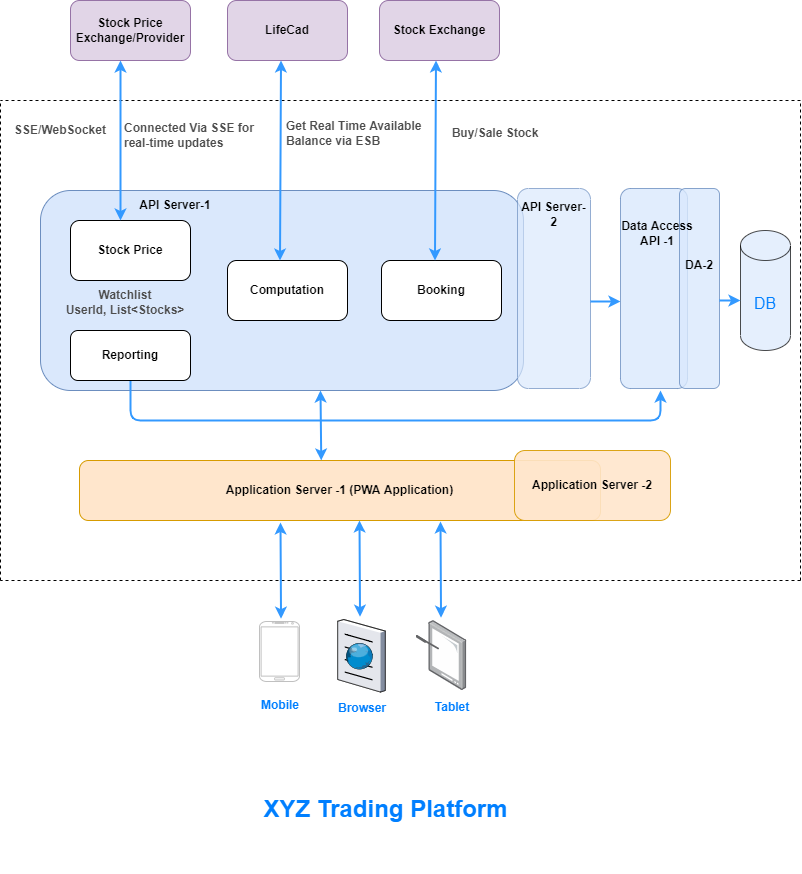

The diagram above was exported from draw.io. Its source (the exported page's mxGraphModel, read from the mxfile embedded in the PNG):
<mxGraphModel dx="1697" dy="949" grid="0" gridSize="10" guides="1" tooltips="1" connect="1" arrows="1" fold="1" page="1" pageScale="1" pageWidth="850" pageHeight="1100" math="0" shadow="0">
  <root>
    <mxCell id="0" />
    <mxCell id="1" parent="0" />
    <mxCell id="oNIi26s0oLyzt85QKvPM-1" value="" style="endArrow=none;dashed=1;html=1;rounded=1;" parent="1" edge="1">
      <mxGeometry width="50" height="50" relative="1" as="geometry">
        <mxPoint x="840" y="120" as="sourcePoint" />
        <mxPoint x="40" y="120" as="targetPoint" />
      </mxGeometry>
    </mxCell>
    <mxCell id="oNIi26s0oLyzt85QKvPM-2" value="" style="endArrow=none;dashed=1;html=1;rounded=1;" parent="1" edge="1">
      <mxGeometry width="50" height="50" relative="1" as="geometry">
        <mxPoint x="40" y="600" as="sourcePoint" />
        <mxPoint x="40" y="120" as="targetPoint" />
      </mxGeometry>
    </mxCell>
    <mxCell id="oNIi26s0oLyzt85QKvPM-3" value="" style="endArrow=none;dashed=1;html=1;rounded=1;" parent="1" edge="1">
      <mxGeometry width="50" height="50" relative="1" as="geometry">
        <mxPoint x="840" y="600" as="sourcePoint" />
        <mxPoint x="840" y="120" as="targetPoint" />
      </mxGeometry>
    </mxCell>
    <mxCell id="oNIi26s0oLyzt85QKvPM-4" value="" style="endArrow=none;dashed=1;html=1;rounded=1;" parent="1" edge="1">
      <mxGeometry width="50" height="50" relative="1" as="geometry">
        <mxPoint x="840" y="600" as="sourcePoint" />
        <mxPoint x="40" y="600" as="targetPoint" />
      </mxGeometry>
    </mxCell>
    <mxCell id="oNIi26s0oLyzt85QKvPM-5" value="&lt;b&gt;Stock Price Exchange/Provider&lt;/b&gt;" style="rounded=1;whiteSpace=wrap;html=1;fillColor=#e1d5e7;strokeColor=#9673a6;" parent="1" vertex="1">
      <mxGeometry x="110" y="20" width="120" height="60" as="geometry" />
    </mxCell>
    <mxCell id="oNIi26s0oLyzt85QKvPM-6" value="&lt;b&gt;LifeCad&lt;/b&gt;" style="rounded=1;whiteSpace=wrap;html=1;fillColor=#e1d5e7;strokeColor=#9673a6;" parent="1" vertex="1">
      <mxGeometry x="267" y="20" width="120" height="60" as="geometry" />
    </mxCell>
    <mxCell id="oNIi26s0oLyzt85QKvPM-9" value="&lt;b&gt;Application Server -1 (PWA Application)&lt;/b&gt;" style="rounded=1;whiteSpace=wrap;html=1;fillColor=#ffe6cc;strokeColor=#d79b00;" parent="1" vertex="1">
      <mxGeometry x="119" y="480" width="521" height="60" as="geometry" />
    </mxCell>
    <mxCell id="oNIi26s0oLyzt85QKvPM-10" value="" style="rounded=1;whiteSpace=wrap;html=1;fillColor=#dae8fc;strokeColor=#6c8ebf;" parent="1" vertex="1">
      <mxGeometry x="80" y="210" width="483" height="200" as="geometry" />
    </mxCell>
    <mxCell id="oNIi26s0oLyzt85QKvPM-11" value="&lt;b&gt;Stock Price&lt;/b&gt;" style="rounded=1;whiteSpace=wrap;html=1;" parent="1" vertex="1">
      <mxGeometry x="110" y="240" width="120" height="60" as="geometry" />
    </mxCell>
    <mxCell id="k7eGZDUag3_0Z0Q_S5VC-4" value="" style="edgeStyle=orthogonalEdgeStyle;rounded=1;orthogonalLoop=1;jettySize=auto;html=1;fontColor=#4D4D4D;strokeColor=#3399FF;strokeWidth=2;" parent="1" source="oNIi26s0oLyzt85QKvPM-12" edge="1">
      <mxGeometry relative="1" as="geometry">
        <mxPoint x="700" y="410" as="targetPoint" />
        <Array as="points">
          <mxPoint x="170" y="440" />
          <mxPoint x="700" y="440" />
        </Array>
      </mxGeometry>
    </mxCell>
    <mxCell id="oNIi26s0oLyzt85QKvPM-12" value="&lt;b style=&quot;&quot;&gt;Reporting&lt;/b&gt;" style="rounded=1;whiteSpace=wrap;html=1;" parent="1" vertex="1">
      <mxGeometry x="110" y="350" width="120" height="50" as="geometry" />
    </mxCell>
    <mxCell id="oNIi26s0oLyzt85QKvPM-13" value="&lt;b style=&quot;&quot;&gt;Computation&lt;/b&gt;" style="rounded=1;whiteSpace=wrap;html=1;" parent="1" vertex="1">
      <mxGeometry x="267" y="280" width="120" height="60" as="geometry" />
    </mxCell>
    <mxCell id="oNIi26s0oLyzt85QKvPM-14" value="&lt;b&gt;Booking&lt;/b&gt;" style="rounded=1;whiteSpace=wrap;html=1;" parent="1" vertex="1">
      <mxGeometry x="421" y="280" width="120" height="60" as="geometry" />
    </mxCell>
    <mxCell id="oNIi26s0oLyzt85QKvPM-15" value="" style="verticalLabelPosition=bottom;verticalAlign=top;html=1;shadow=0;dashed=0;strokeWidth=1;shape=mxgraph.android.phone2;strokeColor=#c0c0c0;rounded=1;" parent="1" vertex="1">
      <mxGeometry x="299" y="641" width="40" height="60" as="geometry" />
    </mxCell>
    <mxCell id="oNIi26s0oLyzt85QKvPM-20" value="" style="verticalLabelPosition=bottom;aspect=fixed;html=1;verticalAlign=top;strokeColor=none;align=center;outlineConnect=0;shape=mxgraph.citrix.browser;rounded=1;" parent="1" vertex="1">
      <mxGeometry x="377.25" y="639" width="47.5" height="72.5" as="geometry" />
    </mxCell>
    <mxCell id="oNIi26s0oLyzt85QKvPM-21" value="" style="points=[];aspect=fixed;html=1;align=center;shadow=0;dashed=0;image;image=img/lib/allied_telesis/computer_and_terminals/Tablet_Alternative.svg;rounded=1;" parent="1" vertex="1">
      <mxGeometry x="455.6" y="640" width="50.75" height="70" as="geometry" />
    </mxCell>
    <mxCell id="oNIi26s0oLyzt85QKvPM-22" value="&lt;b&gt;&lt;font color=&quot;#007fff&quot;&gt;Mobile&lt;/font&gt;&lt;/b&gt;" style="text;html=1;strokeColor=none;fillColor=none;align=center;verticalAlign=middle;whiteSpace=wrap;rounded=1;" parent="1" vertex="1">
      <mxGeometry x="290" y="710" width="60" height="30" as="geometry" />
    </mxCell>
    <mxCell id="oNIi26s0oLyzt85QKvPM-23" value="&lt;b&gt;&lt;font color=&quot;#007fff&quot;&gt;Browser&lt;/font&gt;&lt;/b&gt;" style="text;html=1;strokeColor=none;fillColor=none;align=center;verticalAlign=middle;whiteSpace=wrap;rounded=1;" parent="1" vertex="1">
      <mxGeometry x="372" y="713" width="60" height="30" as="geometry" />
    </mxCell>
    <mxCell id="oNIi26s0oLyzt85QKvPM-24" value="&lt;b&gt;&lt;font color=&quot;#007fff&quot;&gt;Tablet&lt;/font&gt;&lt;/b&gt;" style="text;html=1;strokeColor=none;fillColor=none;align=center;verticalAlign=middle;whiteSpace=wrap;rounded=1;" parent="1" vertex="1">
      <mxGeometry x="462" y="712" width="60" height="30" as="geometry" />
    </mxCell>
    <mxCell id="oNIi26s0oLyzt85QKvPM-25" value="&lt;b&gt;API Server-1&lt;/b&gt;" style="text;html=1;strokeColor=none;fillColor=none;align=center;verticalAlign=middle;whiteSpace=wrap;rounded=1;" parent="1" vertex="1">
      <mxGeometry x="170" y="210" width="90" height="30" as="geometry" />
    </mxCell>
    <mxCell id="oNIi26s0oLyzt85QKvPM-27" value="" style="rounded=1;whiteSpace=wrap;html=1;fillColor=#dae8fc;strokeColor=#6c8ebf;textOpacity=20;shadow=0;opacity=80;" parent="1" vertex="1">
      <mxGeometry x="660" y="208" width="67" height="200" as="geometry" />
    </mxCell>
    <mxCell id="oNIi26s0oLyzt85QKvPM-30" value="&lt;b&gt;Application Server -2&lt;/b&gt;" style="rounded=1;whiteSpace=wrap;html=1;fillColor=#ffe6cc;strokeColor=#d79b00;opacity=90;" parent="1" vertex="1">
      <mxGeometry x="554" y="470" width="156" height="70" as="geometry" />
    </mxCell>
    <mxCell id="oNIi26s0oLyzt85QKvPM-32" value="" style="endArrow=classic;startArrow=classic;html=1;rounded=1;fontColor=default;strokeColor=#3399FF;strokeWidth=2;" parent="1" edge="1">
      <mxGeometry width="50" height="50" relative="1" as="geometry">
        <mxPoint x="160" y="240" as="sourcePoint" />
        <mxPoint x="160" y="80" as="targetPoint" />
      </mxGeometry>
    </mxCell>
    <mxCell id="oNIi26s0oLyzt85QKvPM-33" value="&lt;b&gt;&lt;font color=&quot;#4d4d4d&quot;&gt;Connected Via SSE for &lt;br&gt;real-time updates&lt;/font&gt;&lt;/b&gt;" style="text;html=1;strokeColor=none;fillColor=none;align=left;verticalAlign=middle;whiteSpace=wrap;rounded=1;shadow=0;labelBackgroundColor=none;labelBorderColor=none;fontColor=default;opacity=70;" parent="1" vertex="1">
      <mxGeometry x="162" y="140" width="138" height="30" as="geometry" />
    </mxCell>
    <mxCell id="oNIi26s0oLyzt85QKvPM-34" value="" style="endArrow=classic;startArrow=classic;html=1;rounded=1;fontColor=default;exitX=0.5;exitY=0;exitDx=0;exitDy=0;strokeColor=#3399FF;strokeWidth=2;" parent="1" edge="1">
      <mxGeometry width="50" height="50" relative="1" as="geometry">
        <mxPoint x="319.5" y="280" as="sourcePoint" />
        <mxPoint x="320.5" y="80" as="targetPoint" />
      </mxGeometry>
    </mxCell>
    <mxCell id="oNIi26s0oLyzt85QKvPM-35" value="" style="endArrow=classic;startArrow=classic;html=1;rounded=1;fontColor=default;exitX=0.464;exitY=-0.001;exitDx=0;exitDy=0;strokeColor=#3399FF;strokeWidth=2;exitPerimeter=0;" parent="1" source="oNIi26s0oLyzt85QKvPM-9" edge="1">
      <mxGeometry width="50" height="50" relative="1" as="geometry">
        <mxPoint x="362" y="481" as="sourcePoint" />
        <mxPoint x="360" y="410" as="targetPoint" />
      </mxGeometry>
    </mxCell>
    <mxCell id="oNIi26s0oLyzt85QKvPM-37" value="" style="endArrow=classic;startArrow=classic;html=1;rounded=1;fontColor=default;exitX=0.063;exitY=-0.047;exitDx=0;exitDy=0;strokeColor=#3399FF;strokeWidth=2;exitPerimeter=0;" parent="1" edge="1">
      <mxGeometry width="50" height="50" relative="1" as="geometry">
        <mxPoint x="320.52" y="638.1800000000001" as="sourcePoint" />
        <mxPoint x="320" y="542" as="targetPoint" />
      </mxGeometry>
    </mxCell>
    <mxCell id="oNIi26s0oLyzt85QKvPM-38" value="" style="endArrow=classic;startArrow=classic;html=1;rounded=1;fontColor=default;exitX=0.063;exitY=-0.047;exitDx=0;exitDy=0;strokeColor=#3399FF;strokeWidth=2;exitPerimeter=0;" parent="1" edge="1">
      <mxGeometry width="50" height="50" relative="1" as="geometry">
        <mxPoint x="399.52" y="636.1800000000001" as="sourcePoint" />
        <mxPoint x="399" y="540" as="targetPoint" />
      </mxGeometry>
    </mxCell>
    <mxCell id="oNIi26s0oLyzt85QKvPM-39" value="" style="endArrow=classic;startArrow=classic;html=1;rounded=1;fontColor=default;exitX=0.063;exitY=-0.047;exitDx=0;exitDy=0;strokeColor=#3399FF;strokeWidth=2;exitPerimeter=0;" parent="1" edge="1">
      <mxGeometry width="50" height="50" relative="1" as="geometry">
        <mxPoint x="480.52" y="637.1800000000001" as="sourcePoint" />
        <mxPoint x="480" y="541" as="targetPoint" />
      </mxGeometry>
    </mxCell>
    <mxCell id="oNIi26s0oLyzt85QKvPM-40" value="&lt;b&gt;Stock Exchange&lt;/b&gt;" style="rounded=1;whiteSpace=wrap;html=1;fillColor=#e1d5e7;strokeColor=#9673a6;" parent="1" vertex="1">
      <mxGeometry x="419" y="20" width="120" height="60" as="geometry" />
    </mxCell>
    <mxCell id="oNIi26s0oLyzt85QKvPM-41" value="" style="endArrow=classic;startArrow=classic;html=1;rounded=1;fontColor=default;exitX=0.5;exitY=0;exitDx=0;exitDy=0;strokeColor=#3399FF;strokeWidth=2;" parent="1" edge="1">
      <mxGeometry width="50" height="50" relative="1" as="geometry">
        <mxPoint x="474.48" y="279.9999999999999" as="sourcePoint" />
        <mxPoint x="475.48" y="80" as="targetPoint" />
      </mxGeometry>
    </mxCell>
    <mxCell id="oNIi26s0oLyzt85QKvPM-42" value="&lt;b style=&quot;&quot;&gt;&lt;font color=&quot;#4d4d4d&quot;&gt;Get Real Time Available Balance via ESB&lt;/font&gt;&lt;/b&gt;" style="text;html=1;strokeColor=none;fillColor=none;align=left;verticalAlign=middle;whiteSpace=wrap;rounded=1;shadow=0;labelBackgroundColor=none;labelBorderColor=none;fontColor=default;opacity=70;" parent="1" vertex="1">
      <mxGeometry x="324.18" y="138" width="143.65" height="30" as="geometry" />
    </mxCell>
    <mxCell id="oNIi26s0oLyzt85QKvPM-43" value="&lt;b style=&quot;&quot;&gt;&lt;font color=&quot;#4d4d4d&quot;&gt;Buy/Sale Stock&lt;/font&gt;&lt;/b&gt;" style="text;html=1;strokeColor=none;fillColor=none;align=center;verticalAlign=middle;whiteSpace=wrap;rounded=1;shadow=0;labelBackgroundColor=none;labelBorderColor=none;fontColor=default;opacity=70;" parent="1" vertex="1">
      <mxGeometry x="490" y="138" width="90" height="30" as="geometry" />
    </mxCell>
    <mxCell id="oNIi26s0oLyzt85QKvPM-48" value="&lt;b&gt;&lt;font color=&quot;#007fff&quot; style=&quot;font-size: 24px;&quot;&gt;XYZ Trading Platform&lt;/font&gt;&lt;/b&gt;" style="text;html=1;strokeColor=none;fillColor=none;align=center;verticalAlign=middle;whiteSpace=wrap;rounded=1;shadow=0;labelBackgroundColor=none;labelBorderColor=none;fontColor=#4D4D4D;opacity=70;" parent="1" vertex="1">
      <mxGeometry x="201" y="764" width="449" height="129" as="geometry" />
    </mxCell>
    <mxCell id="oNIi26s0oLyzt85QKvPM-51" value="" style="rounded=1;whiteSpace=wrap;html=1;fillColor=#dae8fc;strokeColor=#6c8ebf;textOpacity=20;shadow=0;opacity=80;" parent="1" vertex="1">
      <mxGeometry x="719" y="208" width="40" height="200" as="geometry" />
    </mxCell>
    <mxCell id="oNIi26s0oLyzt85QKvPM-53" value="&lt;b&gt;DA-2&lt;/b&gt;" style="text;html=1;strokeColor=none;fillColor=none;align=center;verticalAlign=middle;whiteSpace=wrap;rounded=1;" parent="1" vertex="1">
      <mxGeometry x="724" y="270" width="30" height="30" as="geometry" />
    </mxCell>
    <mxCell id="oNIi26s0oLyzt85QKvPM-54" value="DB" style="shape=cylinder3;whiteSpace=wrap;html=1;boundedLbl=1;backgroundOutline=1;size=15;shadow=0;labelBackgroundColor=none;labelBorderColor=none;fontSize=16;fontColor=#007FFF;gradientColor=none;opacity=70;strokeColor=#000000;fillColor=#DAE8FC;rounded=1;" parent="1" vertex="1">
      <mxGeometry x="780" y="250" width="50" height="120" as="geometry" />
    </mxCell>
    <mxCell id="oNIi26s0oLyzt85QKvPM-55" value="" style="rounded=1;whiteSpace=wrap;html=1;fillColor=#dae8fc;strokeColor=#6c8ebf;opacity=70;" parent="1" vertex="1">
      <mxGeometry x="557" y="208" width="73" height="200" as="geometry" />
    </mxCell>
    <mxCell id="oNIi26s0oLyzt85QKvPM-57" value="&lt;b&gt;API Server-2&lt;/b&gt;" style="text;html=1;strokeColor=none;fillColor=none;align=center;verticalAlign=middle;whiteSpace=wrap;rounded=1;" parent="1" vertex="1">
      <mxGeometry x="557" y="219" width="73" height="30" as="geometry" />
    </mxCell>
    <mxCell id="oNIi26s0oLyzt85QKvPM-58" value="" style="endArrow=classic;html=1;rounded=1;fontSize=16;fontColor=#007FFF;strokeColor=#3399FF;strokeWidth=2;entryX=0;entryY=0.36;entryDx=0;entryDy=0;entryPerimeter=0;" parent="1" edge="1">
      <mxGeometry width="50" height="50" relative="1" as="geometry">
        <mxPoint x="630" y="321" as="sourcePoint" />
        <mxPoint x="660" y="321" as="targetPoint" />
      </mxGeometry>
    </mxCell>
    <mxCell id="oNIi26s0oLyzt85QKvPM-59" value="" style="endArrow=classic;html=1;rounded=1;fontSize=16;fontColor=#007FFF;strokeColor=#3399FF;strokeWidth=2;" parent="1" edge="1">
      <mxGeometry width="50" height="50" relative="1" as="geometry">
        <mxPoint x="759" y="320" as="sourcePoint" />
        <mxPoint x="780" y="320" as="targetPoint" />
      </mxGeometry>
    </mxCell>
    <mxCell id="oNIi26s0oLyzt85QKvPM-60" value="&lt;b&gt;Data Access API -1&lt;/b&gt;" style="text;html=1;strokeColor=none;fillColor=none;align=center;verticalAlign=middle;whiteSpace=wrap;rounded=1;" parent="1" vertex="1">
      <mxGeometry x="652" y="238" width="90" height="30" as="geometry" />
    </mxCell>
    <mxCell id="k7eGZDUag3_0Z0Q_S5VC-1" value="&lt;b&gt;&lt;font color=&quot;#4d4d4d&quot;&gt;SSE/WebSocket&lt;/font&gt;&lt;/b&gt;" style="text;html=1;strokeColor=none;fillColor=none;align=center;verticalAlign=middle;whiteSpace=wrap;rounded=1;" parent="1" vertex="1">
      <mxGeometry x="60" y="130" width="80" height="40" as="geometry" />
    </mxCell>
    <mxCell id="k7eGZDUag3_0Z0Q_S5VC-2" value="&lt;b&gt;Watchlist&lt;br&gt;UserId, List&amp;lt;Stocks&amp;gt;&lt;br&gt;&lt;/b&gt;" style="text;html=1;strokeColor=none;fillColor=none;align=center;verticalAlign=middle;whiteSpace=wrap;rounded=1;fontColor=#4D4D4D;" parent="1" vertex="1">
      <mxGeometry x="80" y="307" width="170" height="30" as="geometry" />
    </mxCell>
  </root>
</mxGraphModel>